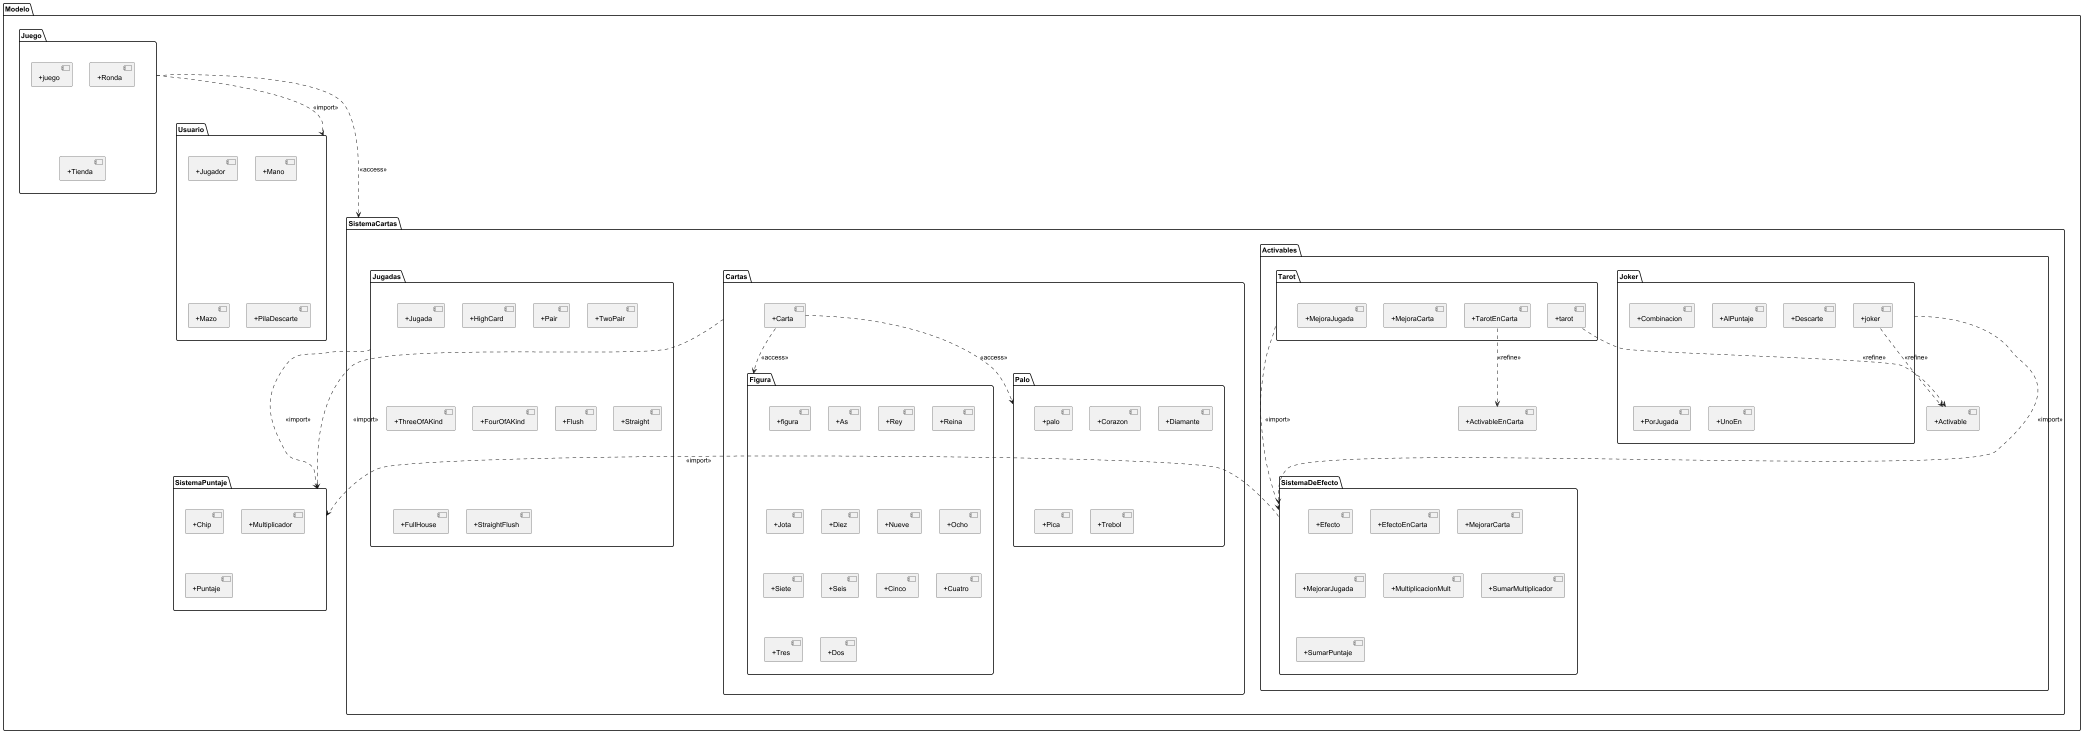

The diagram above was rendered by PlantUML. Its source (embedded in the PNG):
@startuml

package "Modelo"{

package "Juego"{
    [+juego]
    [+Ronda]
    [+Tienda]
}
package "Usuario"{
    [+Jugador]
    [+Mano]
    [+Mazo]
    [+PilaDescarte]
}
package "SistemaPuntaje"{
    [+Chip]
    [+Multiplicador]
    [+Puntaje]
}
package "SistemaCartas"{
    package "Activables"{
        package "Joker"{
            [+joker]
            [+Combinacion]
            [+AlPuntaje]
            [+Descarte]
            [+PorJugada]
            [+UnoEn]
        }
        package "SistemaDeEfecto"{
            [+Efecto]
            [+EfectoEnCarta]
            [+MejorarCarta]
            [+MejorarJugada]
            [+MultiplicacionMult]
            [+SumarMultiplicador]
            [+SumarPuntaje]
        }
        package "Tarot"{
            [+tarot]
            [+TarotEnCarta]
            [+MejoraCarta]
            [+MejoraJugada]
        }
        [+Activable]
        [+ActivableEnCarta]
    }
    package "Cartas"{
        package "Figura"{
         [+figura]
         [+As]
         [+Rey]
         [+Reina]
         [+Jota]
         [+Diez]
         [+Nueve]
         [+Ocho]
         [+Siete]
         [+Seis]
         [+Cinco]
         [+Cuatro]
         [+Tres]
         [+Dos]
        }
       package "Palo"{
         [+palo]
         [+Corazon]
         [+Diamante]
         [+Pica]
         [+Trebol]
       }
       [+Carta]
    }
    package "Jugadas"{
    [+Jugada]
    [+HighCard]
    [+Pair]
    [+TwoPair]
    [+ThreeOfAKind]
    [+FourOfAKind]
    [+Flush]
    [+Straight]
    [+FullHouse]
    [+StraightFlush]
    }

}

}

Jugadas ..> "SistemaPuntaje": "<<import>>"
Cartas ..> "SistemaPuntaje": "<<import>>"
Tarot ...> "SistemaDeEfecto": "<<import>>"
"SistemaDeEfecto".>"SistemaPuntaje": "<<import>>"
"Joker"..>"SistemaDeEfecto": "<<import>>"
"Juego"..>"Usuario": "<<import>>"
[+joker]..> [+Activable]: "<<refine>>"
[+tarot]..> [+Activable]: "<<refine>>"
[+TarotEnCarta]..>[+ActivableEnCarta]: "<<refine>>"
"Juego"...>"SistemaCartas": "<<access>>"
[+Carta]..>"Palo":"<<access>>"
[+Carta]..>"Figura":"<<access>>"

@enduml